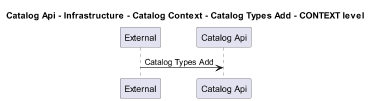

The diagram above was rendered by PlantUML. Its source (embedded in the PNG):
@startuml
!pragma layout smetana
skinparam dpi 60

title Catalog Api - Infrastructure - Catalog Context - Catalog Types Add - CONTEXT level

participant "External" as C4InterFlow.SoftwareSystems.ExternalSystem
participant "Catalog Api" as dotnet.eShop.Architecture.SoftwareSystems.CatalogApi

C4InterFlow.SoftwareSystems.ExternalSystem -> dotnet.eShop.Architecture.SoftwareSystems.CatalogApi : Catalog Types Add


@enduml